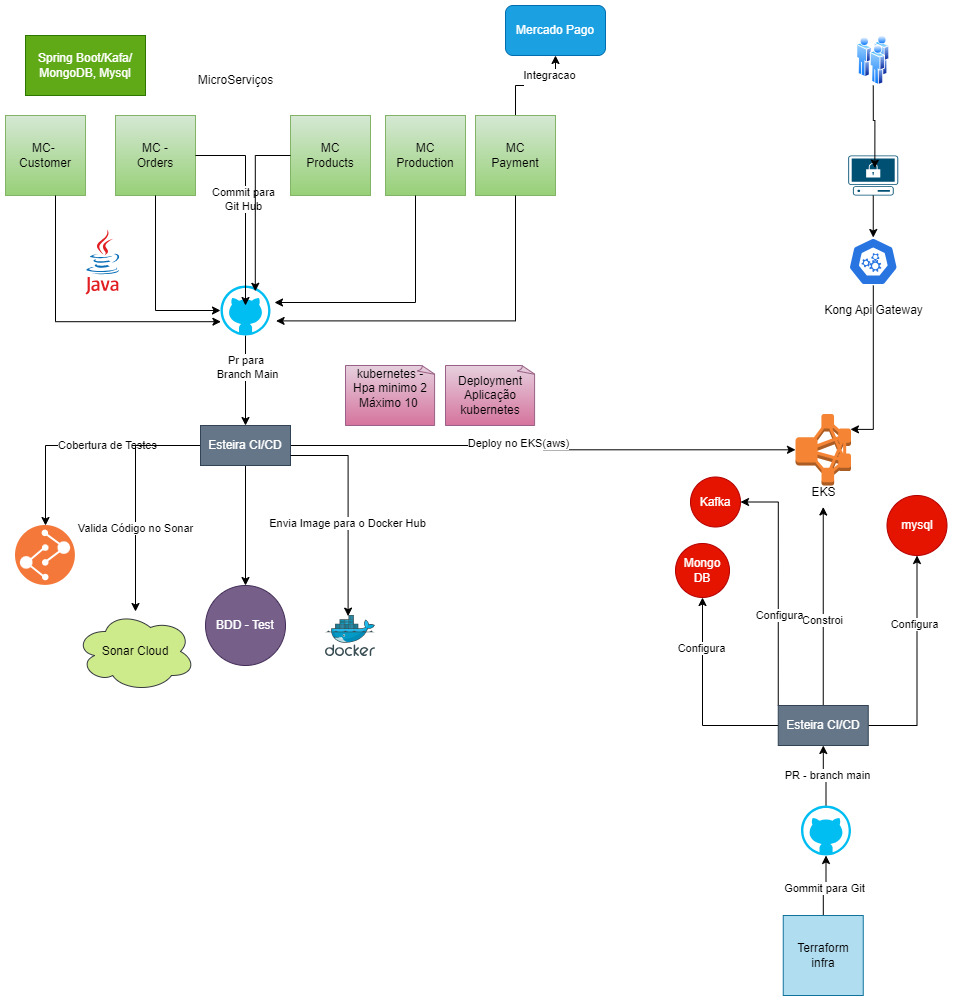

The diagram above was exported from draw.io. Its source (the exported page's mxGraphModel, read from the mxfile embedded in the PNG):
<mxGraphModel dx="1877" dy="557" grid="1" gridSize="10" guides="1" tooltips="1" connect="1" arrows="1" fold="1" page="1" pageScale="1" pageWidth="827" pageHeight="1169" math="0" shadow="0">
  <root>
    <mxCell id="0" />
    <mxCell id="1" parent="0" />
    <mxCell id="s6qJXGS3qZzU6LWhkJ_E-1" value="MC -&lt;div&gt;Orders&lt;/div&gt;" style="whiteSpace=wrap;html=1;aspect=fixed;fillColor=#d5e8d4;gradientColor=#97d077;strokeColor=#82b366;" parent="1" vertex="1">
      <mxGeometry y="130" width="80" height="80" as="geometry" />
    </mxCell>
    <mxCell id="s6qJXGS3qZzU6LWhkJ_E-6" style="edgeStyle=orthogonalEdgeStyle;rounded=0;orthogonalLoop=1;jettySize=auto;html=1;entryX=0.5;entryY=0;entryDx=0;entryDy=0;" parent="1" source="s6qJXGS3qZzU6LWhkJ_E-2" target="s6qJXGS3qZzU6LWhkJ_E-5" edge="1">
      <mxGeometry relative="1" as="geometry" />
    </mxCell>
    <mxCell id="s6qJXGS3qZzU6LWhkJ_E-8" value="Pr para&amp;nbsp;&lt;div&gt;Branch Main&lt;/div&gt;" style="edgeLabel;html=1;align=center;verticalAlign=middle;resizable=0;points=[];" parent="s6qJXGS3qZzU6LWhkJ_E-6" vertex="1" connectable="0">
      <mxGeometry x="-0.3143" y="1" relative="1" as="geometry">
        <mxPoint as="offset" />
      </mxGeometry>
    </mxCell>
    <mxCell id="s6qJXGS3qZzU6LWhkJ_E-2" value="" style="verticalLabelPosition=bottom;html=1;verticalAlign=top;align=center;strokeColor=none;fillColor=#00BEF2;shape=mxgraph.azure.github_code;pointerEvents=1;" parent="1" vertex="1">
      <mxGeometry x="105" y="300" width="50" height="50" as="geometry" />
    </mxCell>
    <mxCell id="s6qJXGS3qZzU6LWhkJ_E-3" style="edgeStyle=orthogonalEdgeStyle;rounded=0;orthogonalLoop=1;jettySize=auto;html=1;entryX=0.5;entryY=0.4;entryDx=0;entryDy=0;entryPerimeter=0;" parent="1" source="s6qJXGS3qZzU6LWhkJ_E-1" target="s6qJXGS3qZzU6LWhkJ_E-2" edge="1">
      <mxGeometry relative="1" as="geometry" />
    </mxCell>
    <mxCell id="s6qJXGS3qZzU6LWhkJ_E-4" value="Commit para&lt;div&gt;Git Hub&lt;/div&gt;" style="edgeLabel;html=1;align=center;verticalAlign=middle;resizable=0;points=[];" parent="s6qJXGS3qZzU6LWhkJ_E-3" vertex="1" connectable="0">
      <mxGeometry x="-0.0727" y="-3" relative="1" as="geometry">
        <mxPoint as="offset" />
      </mxGeometry>
    </mxCell>
    <mxCell id="s6qJXGS3qZzU6LWhkJ_E-10" style="edgeStyle=orthogonalEdgeStyle;rounded=0;orthogonalLoop=1;jettySize=auto;html=1;entryX=0.5;entryY=0;entryDx=0;entryDy=0;" parent="1" source="s6qJXGS3qZzU6LWhkJ_E-5" target="s6qJXGS3qZzU6LWhkJ_E-9" edge="1">
      <mxGeometry relative="1" as="geometry" />
    </mxCell>
    <mxCell id="s6qJXGS3qZzU6LWhkJ_E-11" value="Cobertura de Testes" style="edgeLabel;html=1;align=center;verticalAlign=middle;resizable=0;points=[];" parent="s6qJXGS3qZzU6LWhkJ_E-10" vertex="1" connectable="0">
      <mxGeometry x="-0.2" y="-1" relative="1" as="geometry">
        <mxPoint as="offset" />
      </mxGeometry>
    </mxCell>
    <mxCell id="s6qJXGS3qZzU6LWhkJ_E-15" style="edgeStyle=orthogonalEdgeStyle;rounded=0;orthogonalLoop=1;jettySize=auto;html=1;" parent="1" source="s6qJXGS3qZzU6LWhkJ_E-5" target="s6qJXGS3qZzU6LWhkJ_E-14" edge="1">
      <mxGeometry relative="1" as="geometry" />
    </mxCell>
    <mxCell id="s6qJXGS3qZzU6LWhkJ_E-17" value="Valida Código no Sonar" style="edgeLabel;html=1;align=center;verticalAlign=middle;resizable=0;points=[];" parent="s6qJXGS3qZzU6LWhkJ_E-15" vertex="1" connectable="0">
      <mxGeometry x="0.2714" y="-1" relative="1" as="geometry">
        <mxPoint as="offset" />
      </mxGeometry>
    </mxCell>
    <mxCell id="s6qJXGS3qZzU6LWhkJ_E-22" style="edgeStyle=orthogonalEdgeStyle;rounded=0;orthogonalLoop=1;jettySize=auto;html=1;" parent="1" source="s6qJXGS3qZzU6LWhkJ_E-5" target="s6qJXGS3qZzU6LWhkJ_E-21" edge="1">
      <mxGeometry relative="1" as="geometry" />
    </mxCell>
    <mxCell id="s6qJXGS3qZzU6LWhkJ_E-23" value="Deploy no EKS(aws)" style="edgeLabel;html=1;align=center;verticalAlign=middle;resizable=0;points=[];" parent="s6qJXGS3qZzU6LWhkJ_E-22" vertex="1" connectable="0">
      <mxGeometry x="-0.1069" y="3" relative="1" as="geometry">
        <mxPoint as="offset" />
      </mxGeometry>
    </mxCell>
    <mxCell id="Lzxms3qo3Ev88EM6WNYr-10" style="edgeStyle=orthogonalEdgeStyle;rounded=0;orthogonalLoop=1;jettySize=auto;html=1;" edge="1" parent="1" source="s6qJXGS3qZzU6LWhkJ_E-5" target="Lzxms3qo3Ev88EM6WNYr-9">
      <mxGeometry relative="1" as="geometry" />
    </mxCell>
    <mxCell id="s6qJXGS3qZzU6LWhkJ_E-5" value="Esteira CI/CD" style="rounded=0;whiteSpace=wrap;html=1;fillColor=#647687;strokeColor=#314354;fontColor=#ffffff;" parent="1" vertex="1">
      <mxGeometry x="85" y="440" width="90" height="40" as="geometry" />
    </mxCell>
    <mxCell id="s6qJXGS3qZzU6LWhkJ_E-9" value="" style="image;aspect=fixed;perimeter=ellipsePerimeter;html=1;align=center;shadow=0;dashed=0;fontColor=#4277BB;labelBackgroundColor=default;fontSize=12;spacingTop=3;image=img/lib/ibm/devops/build_test.svg;" parent="1" vertex="1">
      <mxGeometry x="-100" y="540" width="60" height="60" as="geometry" />
    </mxCell>
    <mxCell id="s6qJXGS3qZzU6LWhkJ_E-14" value="Sonar Cloud" style="ellipse;shape=cloud;whiteSpace=wrap;html=1;fillColor=#cdeb8b;strokeColor=#36393d;" parent="1" vertex="1">
      <mxGeometry x="-40" y="626" width="120" height="80" as="geometry" />
    </mxCell>
    <mxCell id="s6qJXGS3qZzU6LWhkJ_E-18" value="" style="image;sketch=0;aspect=fixed;html=1;points=[];align=center;fontSize=12;image=img/lib/mscae/Docker.svg;" parent="1" vertex="1">
      <mxGeometry x="210" y="630" width="50" height="41" as="geometry" />
    </mxCell>
    <mxCell id="s6qJXGS3qZzU6LWhkJ_E-19" style="edgeStyle=orthogonalEdgeStyle;rounded=0;orthogonalLoop=1;jettySize=auto;html=1;entryX=0.452;entryY=0.015;entryDx=0;entryDy=0;entryPerimeter=0;" parent="1" source="s6qJXGS3qZzU6LWhkJ_E-5" target="s6qJXGS3qZzU6LWhkJ_E-18" edge="1">
      <mxGeometry relative="1" as="geometry">
        <Array as="points">
          <mxPoint x="233" y="470" />
        </Array>
      </mxGeometry>
    </mxCell>
    <mxCell id="s6qJXGS3qZzU6LWhkJ_E-20" value="Envia Image para o Docker Hub" style="edgeLabel;html=1;align=center;verticalAlign=middle;resizable=0;points=[];" parent="s6qJXGS3qZzU6LWhkJ_E-19" vertex="1" connectable="0">
      <mxGeometry x="0.1445" y="-1" relative="1" as="geometry">
        <mxPoint as="offset" />
      </mxGeometry>
    </mxCell>
    <mxCell id="s6qJXGS3qZzU6LWhkJ_E-21" value="" style="outlineConnect=0;dashed=0;verticalLabelPosition=bottom;verticalAlign=top;align=center;html=1;shape=mxgraph.aws3.emr_cluster;fillColor=#F58534;gradientColor=none;" parent="1" vertex="1">
      <mxGeometry x="680" y="428.5" width="55.5" height="71.5" as="geometry" />
    </mxCell>
    <mxCell id="s6qJXGS3qZzU6LWhkJ_E-24" value="&lt;div&gt;kubernetes -Hpa minimo 2&lt;/div&gt;&lt;div&gt;Máximo 10&amp;nbsp;&lt;br&gt;&lt;div&gt;&lt;div&gt;&lt;br&gt;&lt;/div&gt;&lt;/div&gt;&lt;/div&gt;" style="whiteSpace=wrap;html=1;shape=mxgraph.basic.document;fillColor=#e6d0de;gradientColor=#d5739d;strokeColor=#996185;" parent="1" vertex="1">
      <mxGeometry x="230" y="380" width="90" height="60" as="geometry" />
    </mxCell>
    <mxCell id="s6qJXGS3qZzU6LWhkJ_E-25" value="EKS" style="text;html=1;align=center;verticalAlign=middle;resizable=0;points=[];autosize=1;strokeColor=none;fillColor=none;" parent="1" vertex="1">
      <mxGeometry x="682.75" y="491.5" width="50" height="30" as="geometry" />
    </mxCell>
    <mxCell id="s6qJXGS3qZzU6LWhkJ_E-26" value="Deployment Aplicação&lt;div&gt;kubernetes&lt;/div&gt;" style="whiteSpace=wrap;html=1;shape=mxgraph.basic.document;fillColor=#e6d0de;gradientColor=#d5739d;strokeColor=#996185;" parent="1" vertex="1">
      <mxGeometry x="330" y="380" width="90" height="60" as="geometry" />
    </mxCell>
    <mxCell id="s6qJXGS3qZzU6LWhkJ_E-31" value="" style="image;aspect=fixed;perimeter=ellipsePerimeter;html=1;align=center;shadow=0;dashed=0;spacingTop=3;image=img/lib/active_directory/users.svg;" parent="1" vertex="1">
      <mxGeometry x="741.25" y="50" width="33" height="50" as="geometry" />
    </mxCell>
    <mxCell id="JY8XGeTtXvIT9iddjs6I-1" value="MC-&amp;nbsp;&lt;div&gt;Customer&lt;/div&gt;" style="whiteSpace=wrap;html=1;aspect=fixed;fillColor=#d5e8d4;strokeColor=#82b366;gradientColor=#97d077;" parent="1" vertex="1">
      <mxGeometry x="-110" y="130" width="80" height="80" as="geometry" />
    </mxCell>
    <mxCell id="JY8XGeTtXvIT9iddjs6I-2" value="MC&lt;div&gt;Products&lt;/div&gt;" style="whiteSpace=wrap;html=1;aspect=fixed;fillColor=#d5e8d4;gradientColor=#97d077;strokeColor=#82b366;" parent="1" vertex="1">
      <mxGeometry x="175" y="130" width="80" height="80" as="geometry" />
    </mxCell>
    <mxCell id="JY8XGeTtXvIT9iddjs6I-3" value="MicroServiços" style="text;html=1;align=center;verticalAlign=middle;resizable=0;points=[];autosize=1;strokeColor=none;fillColor=none;" parent="1" vertex="1">
      <mxGeometry x="70" y="80" width="100" height="30" as="geometry" />
    </mxCell>
    <mxCell id="JY8XGeTtXvIT9iddjs6I-14" value="" style="aspect=fixed;sketch=0;html=1;dashed=0;whitespace=wrap;fillColor=#2875E2;strokeColor=#ffffff;points=[[0.005,0.63,0],[0.1,0.2,0],[0.9,0.2,0],[0.5,0,0],[0.995,0.63,0],[0.72,0.99,0],[0.5,1,0],[0.28,0.99,0]];shape=mxgraph.kubernetes.icon2;prIcon=api" parent="1" vertex="1">
      <mxGeometry x="732.75" y="252" width="50" height="48" as="geometry" />
    </mxCell>
    <mxCell id="JY8XGeTtXvIT9iddjs6I-26" style="edgeStyle=orthogonalEdgeStyle;rounded=0;orthogonalLoop=1;jettySize=auto;html=1;entryX=0.99;entryY=0.215;entryDx=0;entryDy=0;entryPerimeter=0;" parent="1" source="JY8XGeTtXvIT9iddjs6I-14" target="s6qJXGS3qZzU6LWhkJ_E-21" edge="1">
      <mxGeometry relative="1" as="geometry" />
    </mxCell>
    <mxCell id="Lzxms3qo3Ev88EM6WNYr-1" value="MC&lt;div&gt;Production&lt;/div&gt;" style="whiteSpace=wrap;html=1;aspect=fixed;fillColor=#d5e8d4;gradientColor=#97d077;strokeColor=#82b366;" vertex="1" parent="1">
      <mxGeometry x="270" y="130" width="80" height="80" as="geometry" />
    </mxCell>
    <mxCell id="Lzxms3qo3Ev88EM6WNYr-42" style="edgeStyle=orthogonalEdgeStyle;rounded=0;orthogonalLoop=1;jettySize=auto;html=1;" edge="1" parent="1" source="Lzxms3qo3Ev88EM6WNYr-2" target="Lzxms3qo3Ev88EM6WNYr-41">
      <mxGeometry relative="1" as="geometry" />
    </mxCell>
    <mxCell id="Lzxms3qo3Ev88EM6WNYr-43" value="Integracao&lt;div&gt;&lt;br&gt;&lt;/div&gt;" style="edgeLabel;html=1;align=center;verticalAlign=middle;resizable=0;points=[];" vertex="1" connectable="0" parent="Lzxms3qo3Ev88EM6WNYr-42">
      <mxGeometry x="0.252" y="4" relative="1" as="geometry">
        <mxPoint as="offset" />
      </mxGeometry>
    </mxCell>
    <mxCell id="Lzxms3qo3Ev88EM6WNYr-2" value="MC&lt;div&gt;Payment&lt;/div&gt;" style="whiteSpace=wrap;html=1;aspect=fixed;fillColor=#d5e8d4;gradientColor=#97d077;strokeColor=#82b366;" vertex="1" parent="1">
      <mxGeometry x="360" y="130" width="80" height="80" as="geometry" />
    </mxCell>
    <mxCell id="Lzxms3qo3Ev88EM6WNYr-3" style="edgeStyle=orthogonalEdgeStyle;rounded=0;orthogonalLoop=1;jettySize=auto;html=1;entryX=0.696;entryY=0.116;entryDx=0;entryDy=0;entryPerimeter=0;" edge="1" parent="1" source="JY8XGeTtXvIT9iddjs6I-2" target="s6qJXGS3qZzU6LWhkJ_E-2">
      <mxGeometry relative="1" as="geometry" />
    </mxCell>
    <mxCell id="Lzxms3qo3Ev88EM6WNYr-4" style="edgeStyle=orthogonalEdgeStyle;rounded=0;orthogonalLoop=1;jettySize=auto;html=1;entryX=1.112;entryY=0.708;entryDx=0;entryDy=0;entryPerimeter=0;" edge="1" parent="1" source="Lzxms3qo3Ev88EM6WNYr-2" target="s6qJXGS3qZzU6LWhkJ_E-2">
      <mxGeometry relative="1" as="geometry">
        <Array as="points">
          <mxPoint x="400" y="335" />
        </Array>
      </mxGeometry>
    </mxCell>
    <mxCell id="Lzxms3qo3Ev88EM6WNYr-5" style="edgeStyle=orthogonalEdgeStyle;rounded=0;orthogonalLoop=1;jettySize=auto;html=1;entryX=1.08;entryY=0.34;entryDx=0;entryDy=0;entryPerimeter=0;" edge="1" parent="1" source="Lzxms3qo3Ev88EM6WNYr-1" target="s6qJXGS3qZzU6LWhkJ_E-2">
      <mxGeometry relative="1" as="geometry">
        <Array as="points">
          <mxPoint x="300" y="317" />
        </Array>
      </mxGeometry>
    </mxCell>
    <mxCell id="Lzxms3qo3Ev88EM6WNYr-7" style="edgeStyle=orthogonalEdgeStyle;rounded=0;orthogonalLoop=1;jettySize=auto;html=1;entryX=0;entryY=0.5;entryDx=0;entryDy=0;entryPerimeter=0;" edge="1" parent="1" source="s6qJXGS3qZzU6LWhkJ_E-1" target="s6qJXGS3qZzU6LWhkJ_E-2">
      <mxGeometry relative="1" as="geometry">
        <Array as="points">
          <mxPoint x="40" y="325" />
        </Array>
      </mxGeometry>
    </mxCell>
    <mxCell id="Lzxms3qo3Ev88EM6WNYr-8" style="edgeStyle=orthogonalEdgeStyle;rounded=0;orthogonalLoop=1;jettySize=auto;html=1;entryX=0.008;entryY=0.724;entryDx=0;entryDy=0;entryPerimeter=0;" edge="1" parent="1" source="JY8XGeTtXvIT9iddjs6I-1" target="s6qJXGS3qZzU6LWhkJ_E-2">
      <mxGeometry relative="1" as="geometry">
        <Array as="points">
          <mxPoint x="-60" y="336" />
        </Array>
      </mxGeometry>
    </mxCell>
    <mxCell id="Lzxms3qo3Ev88EM6WNYr-9" value="BDD - Test" style="ellipse;whiteSpace=wrap;html=1;aspect=fixed;fillColor=#76608a;strokeColor=#432D57;fontColor=#ffffff;" vertex="1" parent="1">
      <mxGeometry x="90" y="600" width="80" height="80" as="geometry" />
    </mxCell>
    <mxCell id="Lzxms3qo3Ev88EM6WNYr-11" value="Mongo DB" style="ellipse;whiteSpace=wrap;html=1;aspect=fixed;fillColor=#e51400;fontColor=#ffffff;strokeColor=#B20000;" vertex="1" parent="1">
      <mxGeometry x="560" y="558" width="54" height="54" as="geometry" />
    </mxCell>
    <mxCell id="Lzxms3qo3Ev88EM6WNYr-12" value="Kafka" style="ellipse;whiteSpace=wrap;html=1;aspect=fixed;fillColor=#e51400;fontColor=#ffffff;strokeColor=#B20000;" vertex="1" parent="1">
      <mxGeometry x="575" y="491.5" width="50" height="50" as="geometry" />
    </mxCell>
    <mxCell id="Lzxms3qo3Ev88EM6WNYr-13" value="mysql" style="ellipse;whiteSpace=wrap;html=1;aspect=fixed;fillColor=#e51400;fontColor=#ffffff;strokeColor=#B20000;" vertex="1" parent="1">
      <mxGeometry x="771.5" y="510" width="60" height="60" as="geometry" />
    </mxCell>
    <mxCell id="Lzxms3qo3Ev88EM6WNYr-21" style="edgeStyle=orthogonalEdgeStyle;rounded=0;orthogonalLoop=1;jettySize=auto;html=1;" edge="1" parent="1" source="Lzxms3qo3Ev88EM6WNYr-15" target="Lzxms3qo3Ev88EM6WNYr-16">
      <mxGeometry relative="1" as="geometry" />
    </mxCell>
    <mxCell id="Lzxms3qo3Ev88EM6WNYr-22" value="Gommit para Git" style="edgeLabel;html=1;align=center;verticalAlign=middle;resizable=0;points=[];" vertex="1" connectable="0" parent="Lzxms3qo3Ev88EM6WNYr-21">
      <mxGeometry x="-0.1167" y="-1" relative="1" as="geometry">
        <mxPoint as="offset" />
      </mxGeometry>
    </mxCell>
    <mxCell id="Lzxms3qo3Ev88EM6WNYr-15" value="Terraform&lt;div&gt;infra&lt;/div&gt;" style="whiteSpace=wrap;html=1;aspect=fixed;fillColor=#b1ddf0;strokeColor=#10739e;" vertex="1" parent="1">
      <mxGeometry x="667.75" y="930" width="80" height="80" as="geometry" />
    </mxCell>
    <mxCell id="Lzxms3qo3Ev88EM6WNYr-24" style="edgeStyle=orthogonalEdgeStyle;rounded=0;orthogonalLoop=1;jettySize=auto;html=1;" edge="1" parent="1" source="Lzxms3qo3Ev88EM6WNYr-16" target="Lzxms3qo3Ev88EM6WNYr-23">
      <mxGeometry relative="1" as="geometry" />
    </mxCell>
    <mxCell id="Lzxms3qo3Ev88EM6WNYr-25" value="PR - branch main" style="edgeLabel;html=1;align=center;verticalAlign=middle;resizable=0;points=[];" vertex="1" connectable="0" parent="Lzxms3qo3Ev88EM6WNYr-24">
      <mxGeometry x="-0.0431" y="-1" relative="1" as="geometry">
        <mxPoint x="1" as="offset" />
      </mxGeometry>
    </mxCell>
    <mxCell id="Lzxms3qo3Ev88EM6WNYr-16" value="" style="verticalLabelPosition=bottom;html=1;verticalAlign=top;align=center;strokeColor=none;fillColor=#00BEF2;shape=mxgraph.azure.github_code;pointerEvents=1;" vertex="1" parent="1">
      <mxGeometry x="685.5" y="820" width="50" height="50" as="geometry" />
    </mxCell>
    <mxCell id="Lzxms3qo3Ev88EM6WNYr-26" style="edgeStyle=orthogonalEdgeStyle;rounded=0;orthogonalLoop=1;jettySize=auto;html=1;" edge="1" parent="1" source="Lzxms3qo3Ev88EM6WNYr-23" target="Lzxms3qo3Ev88EM6WNYr-13">
      <mxGeometry relative="1" as="geometry" />
    </mxCell>
    <mxCell id="Lzxms3qo3Ev88EM6WNYr-31" value="Configura" style="edgeLabel;html=1;align=center;verticalAlign=middle;resizable=0;points=[];" vertex="1" connectable="0" parent="Lzxms3qo3Ev88EM6WNYr-26">
      <mxGeometry x="0.371" y="3" relative="1" as="geometry">
        <mxPoint as="offset" />
      </mxGeometry>
    </mxCell>
    <mxCell id="Lzxms3qo3Ev88EM6WNYr-27" style="edgeStyle=orthogonalEdgeStyle;rounded=0;orthogonalLoop=1;jettySize=auto;html=1;" edge="1" parent="1" source="Lzxms3qo3Ev88EM6WNYr-23" target="s6qJXGS3qZzU6LWhkJ_E-25">
      <mxGeometry relative="1" as="geometry" />
    </mxCell>
    <mxCell id="Lzxms3qo3Ev88EM6WNYr-30" value="Constroi" style="edgeLabel;html=1;align=center;verticalAlign=middle;resizable=0;points=[];" vertex="1" connectable="0" parent="Lzxms3qo3Ev88EM6WNYr-27">
      <mxGeometry x="-0.1315" y="1" relative="1" as="geometry">
        <mxPoint as="offset" />
      </mxGeometry>
    </mxCell>
    <mxCell id="Lzxms3qo3Ev88EM6WNYr-28" style="edgeStyle=orthogonalEdgeStyle;rounded=0;orthogonalLoop=1;jettySize=auto;html=1;exitX=0;exitY=0;exitDx=0;exitDy=0;entryX=1;entryY=0.5;entryDx=0;entryDy=0;" edge="1" parent="1" source="Lzxms3qo3Ev88EM6WNYr-23" target="Lzxms3qo3Ev88EM6WNYr-12">
      <mxGeometry relative="1" as="geometry" />
    </mxCell>
    <mxCell id="Lzxms3qo3Ev88EM6WNYr-32" value="Configura" style="edgeLabel;html=1;align=center;verticalAlign=middle;resizable=0;points=[];" vertex="1" connectable="0" parent="Lzxms3qo3Ev88EM6WNYr-28">
      <mxGeometry x="-0.2441" y="-1" relative="1" as="geometry">
        <mxPoint as="offset" />
      </mxGeometry>
    </mxCell>
    <mxCell id="Lzxms3qo3Ev88EM6WNYr-29" style="edgeStyle=orthogonalEdgeStyle;rounded=0;orthogonalLoop=1;jettySize=auto;html=1;entryX=0.5;entryY=1;entryDx=0;entryDy=0;" edge="1" parent="1" source="Lzxms3qo3Ev88EM6WNYr-23" target="Lzxms3qo3Ev88EM6WNYr-11">
      <mxGeometry relative="1" as="geometry" />
    </mxCell>
    <mxCell id="Lzxms3qo3Ev88EM6WNYr-33" value="Configura" style="edgeLabel;html=1;align=center;verticalAlign=middle;resizable=0;points=[];" vertex="1" connectable="0" parent="Lzxms3qo3Ev88EM6WNYr-29">
      <mxGeometry x="0.5013" y="2" relative="1" as="geometry">
        <mxPoint as="offset" />
      </mxGeometry>
    </mxCell>
    <mxCell id="Lzxms3qo3Ev88EM6WNYr-23" value="Esteira CI/CD" style="rounded=0;whiteSpace=wrap;html=1;fillColor=#647687;strokeColor=#314354;fontColor=#ffffff;" vertex="1" parent="1">
      <mxGeometry x="662.75" y="720" width="90" height="40" as="geometry" />
    </mxCell>
    <mxCell id="Lzxms3qo3Ev88EM6WNYr-34" value="Kong Api Gateway" style="text;html=1;align=center;verticalAlign=middle;resizable=0;points=[];autosize=1;strokeColor=none;fillColor=none;" vertex="1" parent="1">
      <mxGeometry x="697.75" y="310" width="120" height="30" as="geometry" />
    </mxCell>
    <mxCell id="Lzxms3qo3Ev88EM6WNYr-36" value="" style="points=[[0.02,0.015,0],[0.5,0,0],[0.98,0.015,0],[1,0.38,0],[0.895,0.98,0],[0.5,1,0],[0.105,0.98,0],[0,0.38,0]];verticalLabelPosition=bottom;sketch=0;html=1;verticalAlign=top;aspect=fixed;align=center;pointerEvents=1;shape=mxgraph.cisco19.secure_endpoint_pc;fillColor=#005073;strokeColor=none;" vertex="1" parent="1">
      <mxGeometry x="732.75" y="170" width="50" height="40" as="geometry" />
    </mxCell>
    <mxCell id="Lzxms3qo3Ev88EM6WNYr-37" style="edgeStyle=orthogonalEdgeStyle;rounded=0;orthogonalLoop=1;jettySize=auto;html=1;entryX=0.532;entryY=0.315;entryDx=0;entryDy=0;entryPerimeter=0;" edge="1" parent="1" source="s6qJXGS3qZzU6LWhkJ_E-31" target="Lzxms3qo3Ev88EM6WNYr-36">
      <mxGeometry relative="1" as="geometry" />
    </mxCell>
    <mxCell id="Lzxms3qo3Ev88EM6WNYr-38" style="edgeStyle=orthogonalEdgeStyle;rounded=0;orthogonalLoop=1;jettySize=auto;html=1;entryX=0.5;entryY=0;entryDx=0;entryDy=0;entryPerimeter=0;" edge="1" parent="1" source="Lzxms3qo3Ev88EM6WNYr-36" target="JY8XGeTtXvIT9iddjs6I-14">
      <mxGeometry relative="1" as="geometry" />
    </mxCell>
    <mxCell id="Lzxms3qo3Ev88EM6WNYr-39" value="" style="dashed=0;outlineConnect=0;html=1;align=center;labelPosition=center;verticalLabelPosition=bottom;verticalAlign=top;shape=mxgraph.weblogos.java" vertex="1" parent="1">
      <mxGeometry x="-30" y="244" width="34.4" height="65" as="geometry" />
    </mxCell>
    <mxCell id="Lzxms3qo3Ev88EM6WNYr-40" value="Spring Boot/Kafa/&lt;div&gt;MongoDB, Mysql&lt;/div&gt;" style="rounded=0;whiteSpace=wrap;html=1;fillColor=#60a917;fontColor=#ffffff;strokeColor=#2D7600;" vertex="1" parent="1">
      <mxGeometry x="-90" y="50" width="120" height="60" as="geometry" />
    </mxCell>
    <mxCell id="Lzxms3qo3Ev88EM6WNYr-41" value="Mercado Pago" style="rounded=1;whiteSpace=wrap;html=1;fillColor=#1ba1e2;fontColor=#ffffff;strokeColor=#006EAF;" vertex="1" parent="1">
      <mxGeometry x="390" y="20" width="100" height="50" as="geometry" />
    </mxCell>
  </root>
</mxGraphModel>